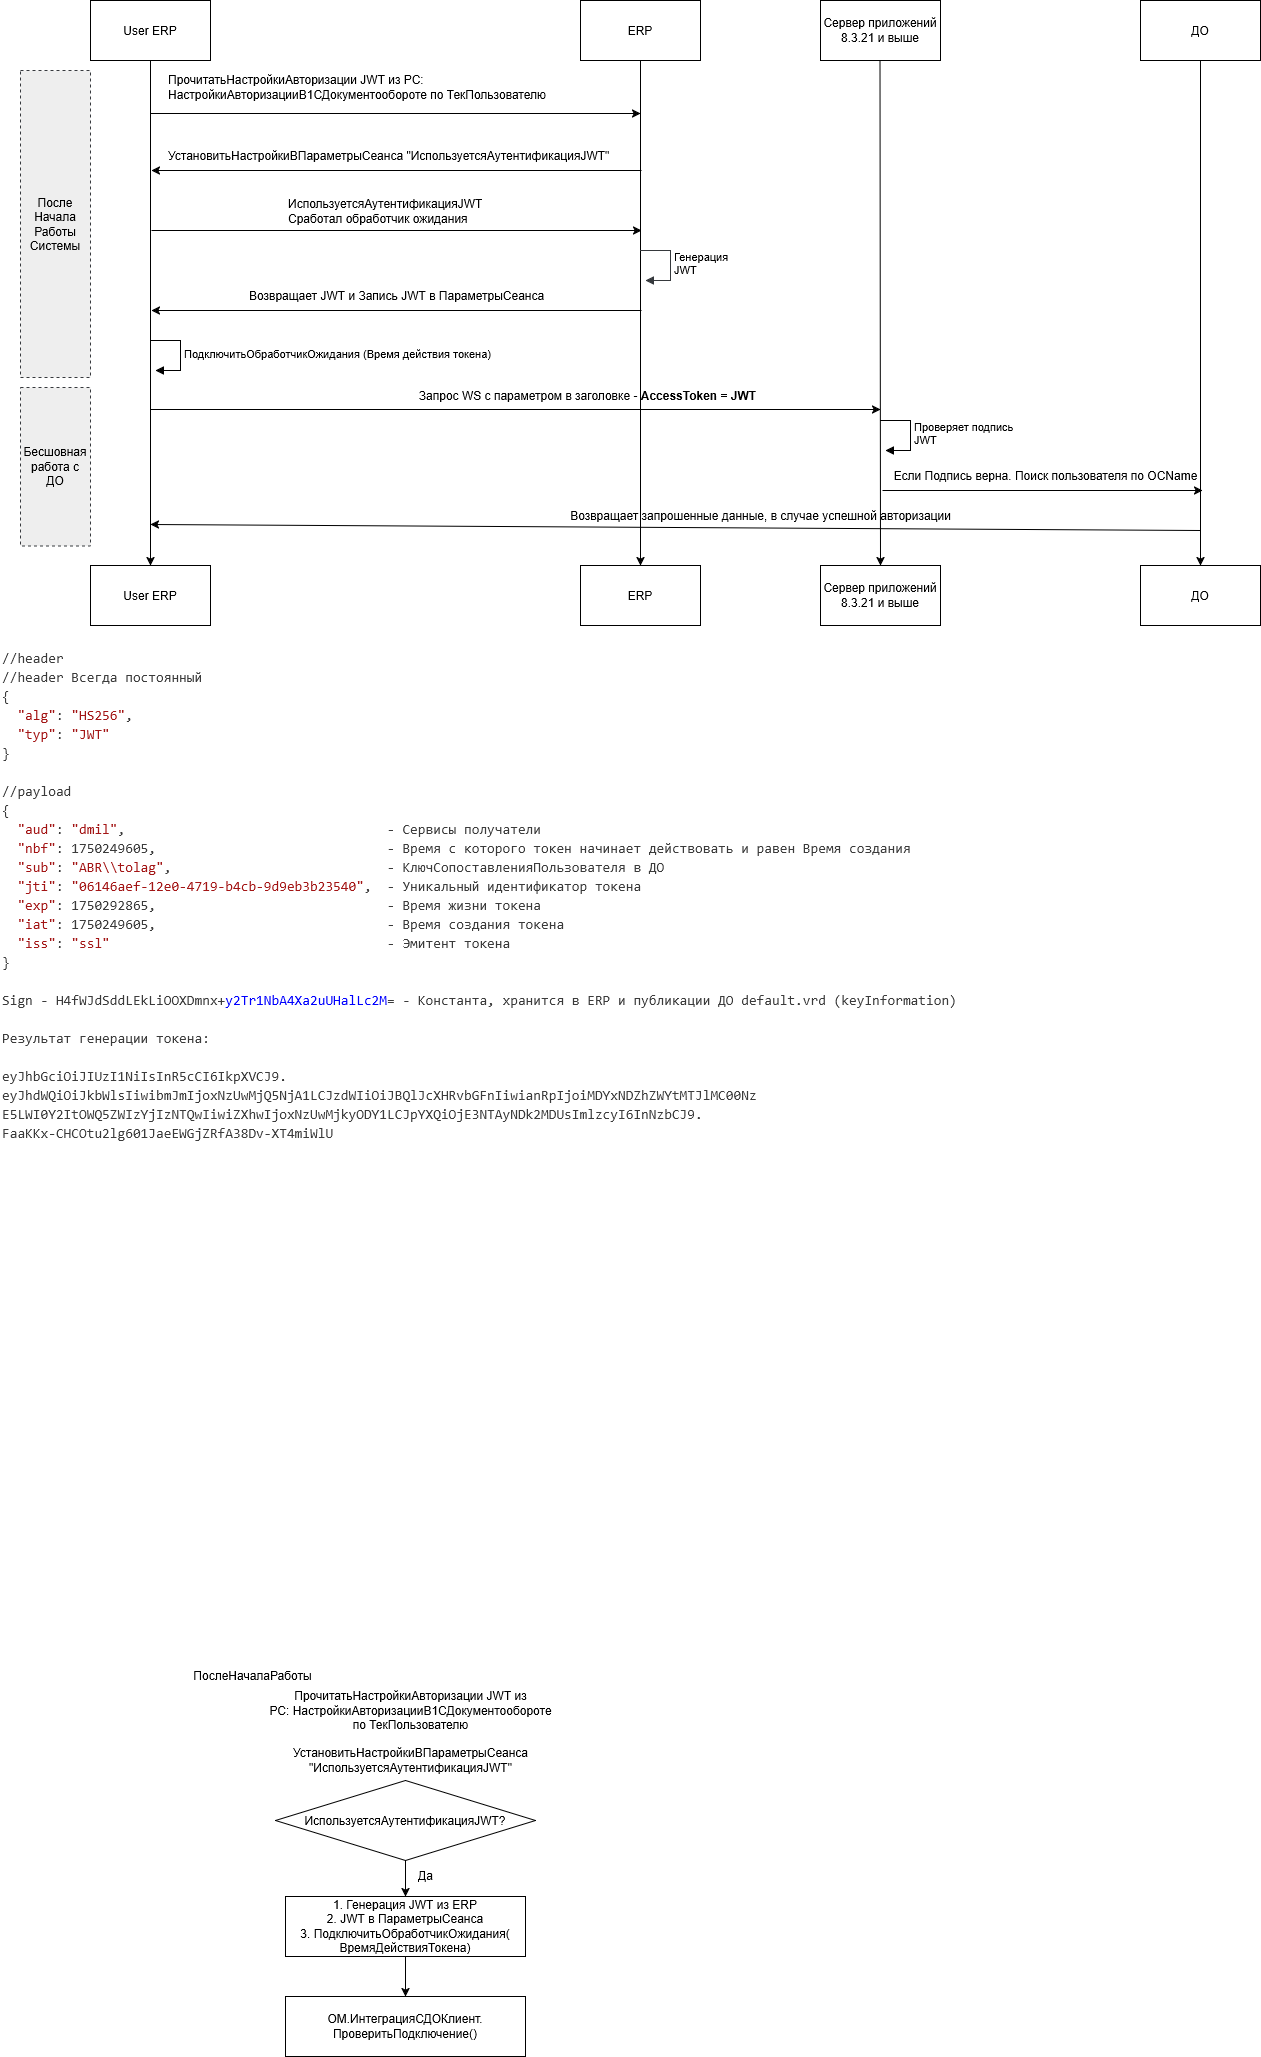

The diagram above was exported from draw.io. Its source (the exported page's mxGraphModel, read from the mxfile embedded in the PNG):
<mxGraphModel dx="1449" dy="652" grid="1" gridSize="10" guides="1" tooltips="1" connect="1" arrows="1" fold="1" page="1" pageScale="1" pageWidth="827" pageHeight="1169" math="0" shadow="0">
  <root>
    <mxCell id="0" />
    <mxCell id="1" parent="0" />
    <mxCell id="jcuoOFMHtpXngd_Aet67-60" value="Бесшовная &lt;br&gt;работа с ДО" style="whiteSpace=wrap;html=1;horizontal=1;dashed=1;verticalAlign=middle;align=center;fillColor=#eeeeee;strokeColor=#36393d;" parent="1" vertex="1">
      <mxGeometry x="40" y="407" width="70" height="158.5" as="geometry" />
    </mxCell>
    <mxCell id="jcuoOFMHtpXngd_Aet67-59" value="После Начала &lt;br&gt;Работы Системы" style="whiteSpace=wrap;html=1;horizontal=1;align=center;verticalAlign=middle;strokeColor=#36393d;dashed=1;rounded=0;glass=0;shadow=0;fillColor=#eeeeee;" parent="1" vertex="1">
      <mxGeometry x="40" y="90" width="70" height="307" as="geometry" />
    </mxCell>
    <mxCell id="jcuoOFMHtpXngd_Aet67-3" style="edgeStyle=orthogonalEdgeStyle;rounded=0;orthogonalLoop=1;jettySize=auto;html=1;entryX=0.5;entryY=0;entryDx=0;entryDy=0;" parent="1" source="jcuoOFMHtpXngd_Aet67-1" target="jcuoOFMHtpXngd_Aet67-2" edge="1">
      <mxGeometry relative="1" as="geometry" />
    </mxCell>
    <mxCell id="jcuoOFMHtpXngd_Aet67-1" value="User ERP" style="rounded=0;whiteSpace=wrap;html=1;" parent="1" vertex="1">
      <mxGeometry x="110" y="20" width="120" height="60" as="geometry" />
    </mxCell>
    <mxCell id="jcuoOFMHtpXngd_Aet67-2" value="User ERP" style="rounded=0;whiteSpace=wrap;html=1;" parent="1" vertex="1">
      <mxGeometry x="110" y="585" width="120" height="60" as="geometry" />
    </mxCell>
    <mxCell id="jcuoOFMHtpXngd_Aet67-7" style="edgeStyle=orthogonalEdgeStyle;rounded=0;orthogonalLoop=1;jettySize=auto;html=1;" parent="1" source="jcuoOFMHtpXngd_Aet67-4" target="jcuoOFMHtpXngd_Aet67-6" edge="1">
      <mxGeometry relative="1" as="geometry" />
    </mxCell>
    <mxCell id="jcuoOFMHtpXngd_Aet67-4" value="&lt;div&gt;&lt;span data-huuid=&quot;15168015682799716802&quot;&gt;&lt;span&gt;ERP&lt;/span&gt;&lt;/span&gt;&lt;/div&gt;" style="rounded=0;whiteSpace=wrap;html=1;" parent="1" vertex="1">
      <mxGeometry x="600" y="20" width="120" height="60" as="geometry" />
    </mxCell>
    <mxCell id="jcuoOFMHtpXngd_Aet67-5" value="Сервер приложений&lt;br&gt;8.3.21 и выше" style="rounded=0;whiteSpace=wrap;html=1;" parent="1" vertex="1">
      <mxGeometry x="840" y="20" width="120" height="60" as="geometry" />
    </mxCell>
    <mxCell id="jcuoOFMHtpXngd_Aet67-6" value="&lt;div&gt;&lt;span data-huuid=&quot;15168015682799716802&quot;&gt;&lt;span&gt;ERP&lt;/span&gt;&lt;/span&gt;&lt;/div&gt;" style="rounded=0;whiteSpace=wrap;html=1;" parent="1" vertex="1">
      <mxGeometry x="600" y="585" width="120" height="60" as="geometry" />
    </mxCell>
    <mxCell id="jcuoOFMHtpXngd_Aet67-12" value="" style="endArrow=classic;html=1;rounded=0;" parent="1" edge="1">
      <mxGeometry width="50" height="50" relative="1" as="geometry">
        <mxPoint x="170" y="429" as="sourcePoint" />
        <mxPoint x="900" y="429" as="targetPoint" />
      </mxGeometry>
    </mxCell>
    <mxCell id="jcuoOFMHtpXngd_Aet67-16" value="&lt;span&gt;Генерация&lt;br&gt;JWT&lt;/span&gt;" style="html=1;align=left;spacingLeft=2;endArrow=block;rounded=0;edgeStyle=orthogonalEdgeStyle;curved=0;rounded=0;fillColor=#eeeeee;strokeColor=#36393d;" parent="1" edge="1">
      <mxGeometry relative="1" as="geometry">
        <mxPoint x="660" y="270" as="sourcePoint" />
        <Array as="points">
          <mxPoint x="690" y="300" />
        </Array>
        <mxPoint x="665" y="300" as="targetPoint" />
      </mxGeometry>
    </mxCell>
    <mxCell id="jcuoOFMHtpXngd_Aet67-17" value="Запрос WS с параметром в заголовке - &lt;b&gt;AccessToken = JWT&lt;/b&gt;" style="text;html=1;align=center;verticalAlign=middle;resizable=0;points=[];autosize=1;strokeColor=none;fillColor=none;" parent="1" vertex="1">
      <mxGeometry x="427" y="400" width="360" height="30" as="geometry" />
    </mxCell>
    <mxCell id="jcuoOFMHtpXngd_Aet67-18" value="Сервер приложений&lt;br&gt;8.3.21 и выше" style="rounded=0;whiteSpace=wrap;html=1;" parent="1" vertex="1">
      <mxGeometry x="840" y="585" width="120" height="60" as="geometry" />
    </mxCell>
    <mxCell id="jcuoOFMHtpXngd_Aet67-19" style="edgeStyle=orthogonalEdgeStyle;rounded=0;orthogonalLoop=1;jettySize=auto;html=1;entryX=0.5;entryY=0;entryDx=0;entryDy=0;" parent="1" target="jcuoOFMHtpXngd_Aet67-18" edge="1">
      <mxGeometry relative="1" as="geometry">
        <mxPoint x="899.5" y="80" as="sourcePoint" />
        <mxPoint x="899.5" y="500" as="targetPoint" />
      </mxGeometry>
    </mxCell>
    <mxCell id="jcuoOFMHtpXngd_Aet67-20" value="Проверяет подпись&lt;br&gt;JWT" style="html=1;align=left;spacingLeft=2;endArrow=block;rounded=0;edgeStyle=orthogonalEdgeStyle;curved=0;rounded=0;" parent="1" edge="1">
      <mxGeometry relative="1" as="geometry">
        <mxPoint x="900" y="440" as="sourcePoint" />
        <Array as="points">
          <mxPoint x="930" y="470" />
        </Array>
        <mxPoint x="905" y="470" as="targetPoint" />
      </mxGeometry>
    </mxCell>
    <mxCell id="jcuoOFMHtpXngd_Aet67-21" value="" style="endArrow=classic;html=1;rounded=0;" parent="1" edge="1">
      <mxGeometry width="50" height="50" relative="1" as="geometry">
        <mxPoint x="1220" y="550" as="sourcePoint" />
        <mxPoint x="170" y="544" as="targetPoint" />
      </mxGeometry>
    </mxCell>
    <mxCell id="jcuoOFMHtpXngd_Aet67-23" value="Возвращает запрошенные данные, в случае успешной авторизации" style="text;html=1;align=center;verticalAlign=middle;resizable=0;points=[];autosize=1;strokeColor=none;fillColor=none;" parent="1" vertex="1">
      <mxGeometry x="580" y="520" width="400" height="30" as="geometry" />
    </mxCell>
    <mxCell id="jcuoOFMHtpXngd_Aet67-28" value="ПослеНачалаРаботы" style="text;html=1;align=center;verticalAlign=middle;resizable=0;points=[];autosize=1;strokeColor=none;fillColor=none;" parent="1" vertex="1">
      <mxGeometry x="202" y="1680" width="140" height="30" as="geometry" />
    </mxCell>
    <mxCell id="jcuoOFMHtpXngd_Aet67-29" value="ПрочитатьНастройкиАвторизации JWT из &lt;br&gt;&lt;div&gt;РС: НастройкиАвторизацииВ1СДокументообороте&lt;br&gt;по ТекПользователю&lt;/div&gt;" style="text;html=1;align=center;verticalAlign=middle;resizable=0;points=[];autosize=1;strokeColor=none;fillColor=none;" parent="1" vertex="1">
      <mxGeometry x="275" y="1700" width="310" height="60" as="geometry" />
    </mxCell>
    <mxCell id="jcuoOFMHtpXngd_Aet67-30" value="УстановитьНастройкиВПараметрыСеанса&lt;br&gt;&quot;ИспользуетсяАутентификацияJWT&quot;" style="text;html=1;align=center;verticalAlign=middle;resizable=0;points=[];autosize=1;strokeColor=none;fillColor=none;" parent="1" vertex="1">
      <mxGeometry x="300" y="1760" width="260" height="40" as="geometry" />
    </mxCell>
    <mxCell id="jcuoOFMHtpXngd_Aet67-34" style="edgeStyle=orthogonalEdgeStyle;rounded=0;orthogonalLoop=1;jettySize=auto;html=1;" parent="1" source="jcuoOFMHtpXngd_Aet67-32" target="jcuoOFMHtpXngd_Aet67-33" edge="1">
      <mxGeometry relative="1" as="geometry" />
    </mxCell>
    <mxCell id="jcuoOFMHtpXngd_Aet67-32" value="ИспользуетсяАутентификацияJWT?" style="rhombus;whiteSpace=wrap;html=1;" parent="1" vertex="1">
      <mxGeometry x="295" y="1800" width="260" height="80" as="geometry" />
    </mxCell>
    <mxCell id="jcuoOFMHtpXngd_Aet67-38" style="edgeStyle=orthogonalEdgeStyle;rounded=0;orthogonalLoop=1;jettySize=auto;html=1;entryX=0.5;entryY=0;entryDx=0;entryDy=0;" parent="1" source="jcuoOFMHtpXngd_Aet67-33" target="jcuoOFMHtpXngd_Aet67-37" edge="1">
      <mxGeometry relative="1" as="geometry" />
    </mxCell>
    <mxCell id="jcuoOFMHtpXngd_Aet67-33" value="1. Генерация JWT из ERP&lt;br&gt;2. JWT в ПараметрыСеанса&lt;br&gt;3. ПодключитьОбработчикОжидания(&lt;br&gt;ВремяДействияТокена)" style="whiteSpace=wrap;html=1;" parent="1" vertex="1">
      <mxGeometry x="305" y="1916" width="240" height="60" as="geometry" />
    </mxCell>
    <mxCell id="jcuoOFMHtpXngd_Aet67-35" value="Да" style="text;html=1;align=center;verticalAlign=middle;resizable=0;points=[];autosize=1;strokeColor=none;fillColor=none;" parent="1" vertex="1">
      <mxGeometry x="425" y="1880" width="40" height="30" as="geometry" />
    </mxCell>
    <mxCell id="jcuoOFMHtpXngd_Aet67-37" value="ОМ.ИнтеграцияСДОКлиент.&lt;br&gt;ПроверитьПодключение()" style="whiteSpace=wrap;html=1;" parent="1" vertex="1">
      <mxGeometry x="305" y="2016" width="240" height="60" as="geometry" />
    </mxCell>
    <mxCell id="jcuoOFMHtpXngd_Aet67-39" value="&lt;div style=&quot;color: rgb(59, 59, 59); background-color: rgb(255, 255, 255); font-family: Consolas, &amp;quot;Courier New&amp;quot;, monospace; font-weight: normal; font-size: 14px; line-height: 19px; white-space: pre;&quot;&gt;&lt;div&gt;&lt;span style=&quot;color: rgb(59, 59, 59);&quot;&gt;//header&lt;/span&gt;&lt;/div&gt;&lt;div&gt;&lt;span style=&quot;color: rgb(59, 59, 59);&quot;&gt;//header Всегда постоянный&lt;/span&gt;&lt;/div&gt;&lt;div&gt;&lt;span style=&quot;color: rgb(59, 59, 59);&quot;&gt;{&lt;/span&gt;&lt;/div&gt;&lt;div&gt;&lt;span style=&quot;color: rgb(59, 59, 59);&quot;&gt;&amp;nbsp; &lt;/span&gt;&lt;span style=&quot;color: rgb(163, 21, 21);&quot;&gt;&quot;alg&quot;&lt;/span&gt;&lt;span style=&quot;color: rgb(59, 59, 59);&quot;&gt;: &lt;/span&gt;&lt;span style=&quot;color: rgb(163, 21, 21);&quot;&gt;&quot;HS256&quot;&lt;/span&gt;&lt;span style=&quot;color: rgb(59, 59, 59);&quot;&gt;, &amp;nbsp; &lt;/span&gt;&lt;/div&gt;&lt;div&gt;&lt;span style=&quot;color: rgb(59, 59, 59);&quot;&gt;&amp;nbsp; &lt;/span&gt;&lt;span style=&quot;color: rgb(163, 21, 21);&quot;&gt;&quot;typ&quot;&lt;/span&gt;&lt;span style=&quot;color: rgb(59, 59, 59);&quot;&gt;: &lt;/span&gt;&lt;span style=&quot;color: rgb(163, 21, 21);&quot;&gt;&quot;JWT&quot;&lt;/span&gt;&lt;/div&gt;&lt;div&gt;&lt;span style=&quot;color: rgb(59, 59, 59);&quot;&gt;}&lt;/span&gt;&lt;/div&gt;&lt;br&gt;&lt;div&gt;&lt;span style=&quot;color: rgb(59, 59, 59);&quot;&gt;//payload&lt;/span&gt;&lt;/div&gt;&lt;div&gt;&lt;span style=&quot;color: rgb(59, 59, 59);&quot;&gt;{&lt;/span&gt;&lt;/div&gt;&lt;div&gt;&lt;span style=&quot;color: rgb(59, 59, 59);&quot;&gt;&amp;nbsp; &lt;/span&gt;&lt;span style=&quot;color: rgb(163, 21, 21);&quot;&gt;&quot;aud&quot;&lt;/span&gt;&lt;span style=&quot;color: rgb(59, 59, 59);&quot;&gt;: &lt;/span&gt;&lt;span style=&quot;color: rgb(163, 21, 21);&quot;&gt;&quot;dmil&quot;&lt;/span&gt;&lt;span style=&quot;color: rgb(59, 59, 59);&quot;&gt;, &amp;nbsp; &amp;nbsp; &amp;nbsp; &amp;nbsp; &amp;nbsp; &amp;nbsp; &amp;nbsp; &amp;nbsp; &amp;nbsp; &amp;nbsp; &amp;nbsp; &amp;nbsp; &amp;nbsp; &amp;nbsp; &amp;nbsp; &amp;nbsp; &amp;nbsp;- Сервисы получатели&lt;/span&gt;&lt;/div&gt;&lt;div&gt;&lt;span style=&quot;color: rgb(59, 59, 59);&quot;&gt;&amp;nbsp; &lt;/span&gt;&lt;span style=&quot;color: rgb(163, 21, 21);&quot;&gt;&quot;nbf&quot;&lt;/span&gt;&lt;span style=&quot;color: rgb(59, 59, 59);&quot;&gt;: 1750249605, &amp;nbsp; &amp;nbsp; &amp;nbsp; &amp;nbsp; &amp;nbsp; &amp;nbsp; &amp;nbsp; &amp;nbsp; &amp;nbsp; &amp;nbsp; &amp;nbsp; &amp;nbsp; &amp;nbsp; &amp;nbsp; &amp;nbsp;- Время с которого токен начинает действовать и равен Время создания&lt;/span&gt;&lt;/div&gt;&lt;div&gt;&lt;span style=&quot;color: rgb(59, 59, 59);&quot;&gt;&amp;nbsp; &lt;/span&gt;&lt;span style=&quot;color: rgb(163, 21, 21);&quot;&gt;&quot;sub&quot;&lt;/span&gt;&lt;span style=&quot;color: rgb(59, 59, 59);&quot;&gt;: &lt;/span&gt;&lt;span style=&quot;color: rgb(163, 21, 21);&quot;&gt;&quot;ABR\\tolag&quot;&lt;/span&gt;&lt;span style=&quot;color: rgb(59, 59, 59);&quot;&gt;, &amp;nbsp; &amp;nbsp; &amp;nbsp; &amp;nbsp; &amp;nbsp; &amp;nbsp; &amp;nbsp; &amp;nbsp; &amp;nbsp; &amp;nbsp; &amp;nbsp; &amp;nbsp; &amp;nbsp; &amp;nbsp;- КлючСопоставленияПользователя в ДО&lt;/span&gt;&lt;/div&gt;&lt;div&gt;&lt;span style=&quot;color: rgb(59, 59, 59);&quot;&gt;&amp;nbsp; &lt;/span&gt;&lt;span style=&quot;color: rgb(163, 21, 21);&quot;&gt;&quot;jti&quot;&lt;/span&gt;&lt;span style=&quot;color: rgb(59, 59, 59);&quot;&gt;: &lt;/span&gt;&lt;span style=&quot;color: rgb(163, 21, 21);&quot;&gt;&quot;06146aef-12e0-4719-b4cb-9d9eb3b23540&quot;&lt;/span&gt;&lt;span style=&quot;color: rgb(59, 59, 59);&quot;&gt;, &amp;nbsp;- Уникальный идентификатор токена&lt;/span&gt;&lt;/div&gt;&lt;div&gt;&lt;span style=&quot;color: rgb(59, 59, 59);&quot;&gt;&amp;nbsp; &lt;/span&gt;&lt;span style=&quot;color: rgb(163, 21, 21);&quot;&gt;&quot;exp&quot;&lt;/span&gt;&lt;span style=&quot;color: rgb(59, 59, 59);&quot;&gt;: 1750292865, &amp;nbsp; &amp;nbsp; &amp;nbsp; &amp;nbsp; &amp;nbsp; &amp;nbsp; &amp;nbsp; &amp;nbsp; &amp;nbsp; &amp;nbsp; &amp;nbsp; &amp;nbsp; &amp;nbsp; &amp;nbsp; &amp;nbsp;- Время жизни токена&lt;/span&gt;&lt;/div&gt;&lt;div&gt;&lt;span style=&quot;color: rgb(59, 59, 59);&quot;&gt;&amp;nbsp; &lt;/span&gt;&lt;span style=&quot;color: rgb(163, 21, 21);&quot;&gt;&quot;iat&quot;&lt;/span&gt;&lt;span style=&quot;color: rgb(59, 59, 59);&quot;&gt;: 1750249605, &amp;nbsp; &amp;nbsp; &amp;nbsp; &amp;nbsp; &amp;nbsp; &amp;nbsp; &amp;nbsp; &amp;nbsp; &amp;nbsp; &amp;nbsp; &amp;nbsp; &amp;nbsp; &amp;nbsp; &amp;nbsp; &amp;nbsp;- Время создания токена&lt;/span&gt;&lt;/div&gt;&lt;div&gt;&lt;span style=&quot;color: rgb(59, 59, 59);&quot;&gt;&amp;nbsp; &lt;/span&gt;&lt;span style=&quot;color: rgb(163, 21, 21);&quot;&gt;&quot;iss&quot;&lt;/span&gt;&lt;span style=&quot;color: rgb(59, 59, 59);&quot;&gt;: &lt;/span&gt;&lt;span style=&quot;color: rgb(163, 21, 21);&quot;&gt;&quot;ssl&quot;&lt;/span&gt;&lt;span style=&quot;color: rgb(59, 59, 59);&quot;&gt; &amp;nbsp; &amp;nbsp; &amp;nbsp; &amp;nbsp; &amp;nbsp; &amp;nbsp; &amp;nbsp; &amp;nbsp; &amp;nbsp; &amp;nbsp; &amp;nbsp; &amp;nbsp; &amp;nbsp; &amp;nbsp; &amp;nbsp; &amp;nbsp; &amp;nbsp; &amp;nbsp;- Эмитент токена&lt;/span&gt;&lt;/div&gt;&lt;div&gt;&lt;span style=&quot;color: rgb(59, 59, 59);&quot;&gt;}&lt;/span&gt;&lt;/div&gt;&lt;br&gt;&lt;div&gt;&lt;span style=&quot;color: rgb(59, 59, 59);&quot;&gt;Sign - H4fWJdSddLEkLiOOXDmnx+&lt;/span&gt;&lt;span style=&quot;color: rgb(0, 0, 255);&quot;&gt;y2Tr1NbA4Xa2uUHalLc2M&lt;/span&gt;&lt;span style=&quot;color: rgb(59, 59, 59);&quot;&gt;= - Константа, хранится в ERP и публикации ДО default.vrd (keyInformation)&lt;/span&gt;&lt;/div&gt;&lt;br&gt;&lt;div&gt;&lt;span style=&quot;color: rgb(59, 59, 59);&quot;&gt;Результат генерации токена: &lt;/span&gt;&lt;/div&gt;&lt;br&gt;&lt;div&gt;&lt;span style=&quot;color: rgb(59, 59, 59);&quot;&gt;eyJhbGciOiJIUzI1NiIsInR5cCI6IkpXVCJ9.&lt;/span&gt;&lt;/div&gt;&lt;div&gt;&lt;span style=&quot;color: rgb(59, 59, 59);&quot;&gt;eyJhdWQiOiJkbWlsIiwibmJmIjoxNzUwMjQ5NjA1LCJzdWIiOiJBQlJcXHRvbGFnIiwianRpIjoiMDYxNDZhZWYtMTJlMC00Nz&lt;/span&gt;&lt;/div&gt;&lt;div&gt;&lt;span style=&quot;color: rgb(59, 59, 59);&quot;&gt;E5LWI0Y2ItOWQ5ZWIzYjIzNTQwIiwiZXhwIjoxNzUwMjkyODY1LCJpYXQiOjE3NTAyNDk2MDUsImlzcyI6InNzbCJ9.&lt;/span&gt;&lt;/div&gt;&lt;div&gt;&lt;span style=&quot;color: rgb(59, 59, 59);&quot;&gt;FaaKKx-CHCOtu2lg601JaeEWGjZRfA38Dv-XT4miWlU&lt;/span&gt;&lt;/div&gt;&lt;/div&gt;" style="text;html=1;align=left;verticalAlign=middle;resizable=0;points=[];autosize=1;strokeColor=none;fillColor=none;" parent="1" vertex="1">
      <mxGeometry x="20" y="660" width="980" height="510" as="geometry" />
    </mxCell>
    <mxCell id="jcuoOFMHtpXngd_Aet67-45" value="" style="endArrow=classic;html=1;rounded=0;" parent="1" edge="1">
      <mxGeometry width="50" height="50" relative="1" as="geometry">
        <mxPoint x="170" y="133" as="sourcePoint" />
        <mxPoint x="660" y="133" as="targetPoint" />
      </mxGeometry>
    </mxCell>
    <mxCell id="jcuoOFMHtpXngd_Aet67-46" value="ПрочитатьНастройкиАвторизации JWT из РС:&lt;br&gt;НастройкиАвторизацииВ1СДокументообороте по ТекПользователю" style="text;html=1;align=left;verticalAlign=middle;resizable=0;points=[];autosize=1;strokeColor=none;fillColor=none;" parent="1" vertex="1">
      <mxGeometry x="186" y="87" width="400" height="40" as="geometry" />
    </mxCell>
    <mxCell id="jcuoOFMHtpXngd_Aet67-47" value="" style="endArrow=classic;html=1;rounded=0;" parent="1" edge="1">
      <mxGeometry width="50" height="50" relative="1" as="geometry">
        <mxPoint x="661" y="190" as="sourcePoint" />
        <mxPoint x="171" y="190" as="targetPoint" />
      </mxGeometry>
    </mxCell>
    <mxCell id="jcuoOFMHtpXngd_Aet67-48" value="УстановитьНастройкиВПараметрыСеанса &quot;ИспользуетсяАутентификацияJWT&quot;" style="text;html=1;align=left;verticalAlign=middle;resizable=0;points=[];autosize=1;strokeColor=none;fillColor=none;" parent="1" vertex="1">
      <mxGeometry x="186" y="160" width="460" height="30" as="geometry" />
    </mxCell>
    <mxCell id="jcuoOFMHtpXngd_Aet67-49" value="ИспользуетсяАутентификацияJWT&lt;br&gt;Сработал обработчик ожидания" style="text;html=1;align=left;verticalAlign=middle;resizable=0;points=[];autosize=1;strokeColor=none;fillColor=none;" parent="1" vertex="1">
      <mxGeometry x="306" y="211" width="220" height="40" as="geometry" />
    </mxCell>
    <mxCell id="jcuoOFMHtpXngd_Aet67-50" value="" style="endArrow=classic;html=1;rounded=0;" parent="1" edge="1">
      <mxGeometry width="50" height="50" relative="1" as="geometry">
        <mxPoint x="171" y="250" as="sourcePoint" />
        <mxPoint x="661" y="250" as="targetPoint" />
      </mxGeometry>
    </mxCell>
    <mxCell id="jcuoOFMHtpXngd_Aet67-51" value="" style="endArrow=classic;html=1;rounded=0;" parent="1" edge="1">
      <mxGeometry width="50" height="50" relative="1" as="geometry">
        <mxPoint x="661" y="330" as="sourcePoint" />
        <mxPoint x="171" y="330" as="targetPoint" />
      </mxGeometry>
    </mxCell>
    <mxCell id="jcuoOFMHtpXngd_Aet67-52" value="Возвращает JWT и Запись JWT в ПараметрыСеанса" style="text;html=1;align=left;verticalAlign=middle;resizable=0;points=[];autosize=1;strokeColor=none;fillColor=none;" parent="1" vertex="1">
      <mxGeometry x="267" y="300" width="320" height="30" as="geometry" />
    </mxCell>
    <mxCell id="jcuoOFMHtpXngd_Aet67-53" value="ПодключитьОбработчикОжидания (Время действия токена)" style="html=1;align=left;spacingLeft=2;endArrow=block;rounded=0;edgeStyle=orthogonalEdgeStyle;curved=0;rounded=0;" parent="1" edge="1">
      <mxGeometry relative="1" as="geometry">
        <mxPoint x="170" y="360" as="sourcePoint" />
        <Array as="points">
          <mxPoint x="200" y="390" />
        </Array>
        <mxPoint x="175" y="390" as="targetPoint" />
      </mxGeometry>
    </mxCell>
    <mxCell id="jcuoOFMHtpXngd_Aet67-56" style="edgeStyle=orthogonalEdgeStyle;rounded=0;orthogonalLoop=1;jettySize=auto;html=1;" parent="1" source="jcuoOFMHtpXngd_Aet67-54" target="jcuoOFMHtpXngd_Aet67-55" edge="1">
      <mxGeometry relative="1" as="geometry" />
    </mxCell>
    <mxCell id="jcuoOFMHtpXngd_Aet67-54" value="ДО" style="whiteSpace=wrap;html=1;" parent="1" vertex="1">
      <mxGeometry x="1160" y="20" width="120" height="60" as="geometry" />
    </mxCell>
    <mxCell id="jcuoOFMHtpXngd_Aet67-55" value="ДО" style="whiteSpace=wrap;html=1;" parent="1" vertex="1">
      <mxGeometry x="1160" y="585" width="120" height="60" as="geometry" />
    </mxCell>
    <mxCell id="jcuoOFMHtpXngd_Aet67-57" value="" style="edgeStyle=none;orthogonalLoop=1;jettySize=auto;html=1;rounded=0;" parent="1" edge="1">
      <mxGeometry width="100" relative="1" as="geometry">
        <mxPoint x="902" y="510" as="sourcePoint" />
        <mxPoint x="1222" y="510" as="targetPoint" />
        <Array as="points" />
      </mxGeometry>
    </mxCell>
    <mxCell id="jcuoOFMHtpXngd_Aet67-58" value="Если Подпись верна. Поиск пользователя по ОСName " style="text;html=1;align=center;verticalAlign=middle;resizable=0;points=[];autosize=1;strokeColor=none;fillColor=none;" parent="1" vertex="1">
      <mxGeometry x="900" y="480" width="330" height="30" as="geometry" />
    </mxCell>
  </root>
</mxGraphModel>